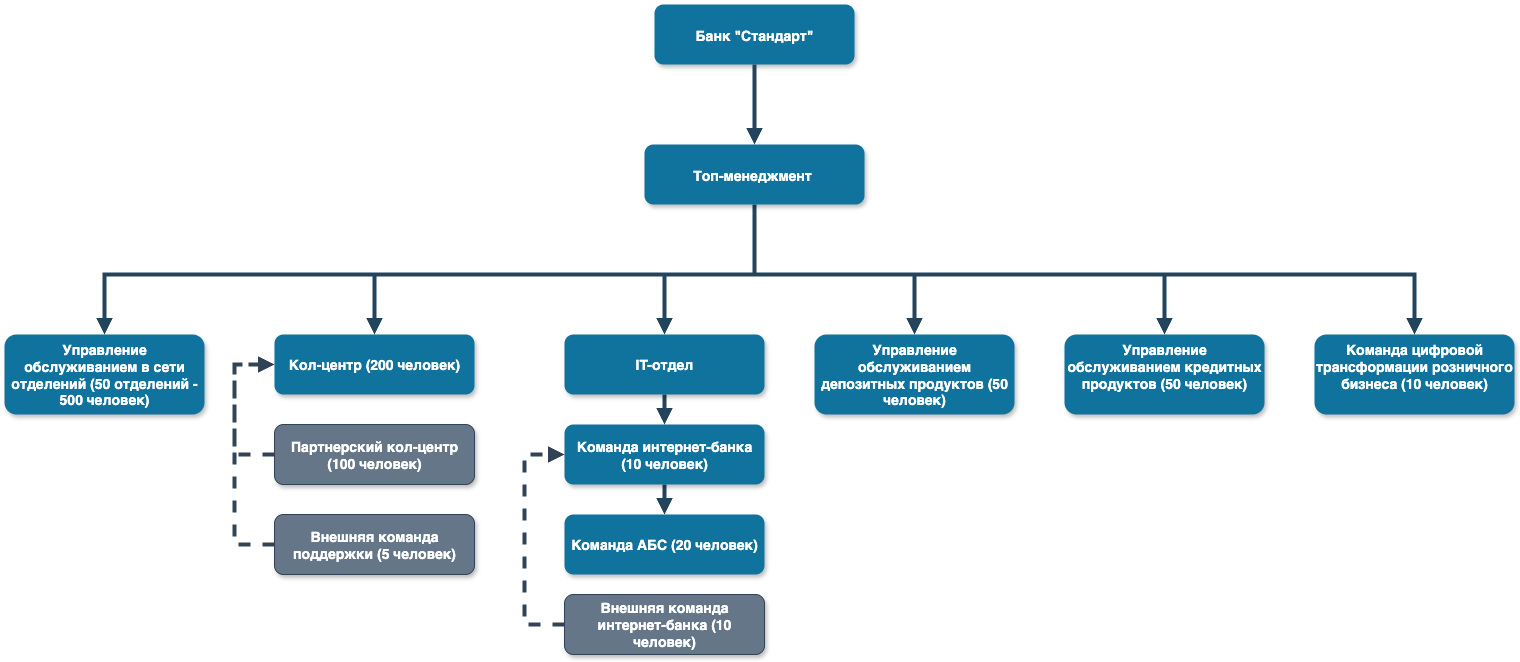

The diagram above was exported from draw.io. Its source (the exported page's mxGraphModel, read from the mxfile embedded in the PNG):
<mxGraphModel dx="1480" dy="1043" grid="1" gridSize="10" guides="1" tooltips="1" connect="1" arrows="1" fold="1" page="1" pageScale="1" pageWidth="827" pageHeight="1169" math="0" shadow="0">
  <root>
    <mxCell id="0" />
    <mxCell id="1" parent="0" />
    <mxCell id="c4EZk2OI0lp2Rh3AsvLy-10" value="Банк &quot;Стандарт&quot;" style="rounded=1;fillColor=#10739E;strokeColor=none;shadow=1;gradientColor=none;fontStyle=1;fontColor=#FFFFFF;fontSize=14;" parent="1" vertex="1">
      <mxGeometry x="950" y="140" width="200" height="60" as="geometry" />
    </mxCell>
    <mxCell id="c4EZk2OI0lp2Rh3AsvLy-16" value="Управление обслуживанием в сети отделений (50 отделений - 500 человек)" style="rounded=1;fillColor=#10739E;strokeColor=none;shadow=1;gradientColor=none;fontStyle=1;fontColor=#FFFFFF;fontSize=14;whiteSpace=wrap;html=1;verticalAlign=top;labelPosition=center;verticalLabelPosition=middle;align=center;" parent="1" vertex="1">
      <mxGeometry x="300" y="470" width="200" height="80" as="geometry" />
    </mxCell>
    <mxCell id="c4EZk2OI0lp2Rh3AsvLy-35" value="" style="edgeStyle=elbowEdgeStyle;elbow=vertical;strokeWidth=4;endArrow=block;endFill=1;fontStyle=1;strokeColor=#23445D;rounded=0;" parent="1" source="c4EZk2OI0lp2Rh3AsvLy-10" target="c4EZk2OI0lp2Rh3AsvLy-11" edge="1">
      <mxGeometry x="22" y="165.5" width="100" height="100" as="geometry">
        <mxPoint x="300" y="120" as="sourcePoint" />
        <mxPoint x="400" y="20" as="targetPoint" />
      </mxGeometry>
    </mxCell>
    <mxCell id="c4EZk2OI0lp2Rh3AsvLy-40" value="" style="edgeStyle=elbowEdgeStyle;elbow=vertical;strokeWidth=4;endArrow=block;endFill=1;fontStyle=1;strokeColor=#23445D;rounded=0;entryX=0.5;entryY=0;entryDx=0;entryDy=0;" parent="1" source="c4EZk2OI0lp2Rh3AsvLy-11" target="c4EZk2OI0lp2Rh3AsvLy-16" edge="1">
      <mxGeometry x="22" y="165.5" width="100" height="100" as="geometry">
        <mxPoint x="40" y="120" as="sourcePoint" />
        <mxPoint x="400" y="450" as="targetPoint" />
        <Array as="points">
          <mxPoint x="570" y="410" />
        </Array>
      </mxGeometry>
    </mxCell>
    <mxCell id="c4EZk2OI0lp2Rh3AsvLy-41" value="" style="edgeStyle=elbowEdgeStyle;elbow=vertical;strokeWidth=4;endArrow=block;endFill=1;fontStyle=1;strokeColor=#23445D;rounded=0;exitX=0.5;exitY=1;exitDx=0;exitDy=0;" parent="1" source="c4EZk2OI0lp2Rh3AsvLy-11" edge="1">
      <mxGeometry x="22" y="165.5" width="100" height="100" as="geometry">
        <mxPoint x="40" y="120" as="sourcePoint" />
        <mxPoint x="1210" y="470" as="targetPoint" />
        <Array as="points">
          <mxPoint x="990" y="410" />
        </Array>
      </mxGeometry>
    </mxCell>
    <mxCell id="c4EZk2OI0lp2Rh3AsvLy-49" value="" style="edgeStyle=elbowEdgeStyle;elbow=vertical;strokeWidth=4;endArrow=block;endFill=1;fontStyle=1;strokeColor=#23445D;rounded=0;" parent="1" edge="1">
      <mxGeometry x="72" y="165.5" width="100" height="100" as="geometry">
        <mxPoint x="960" y="530" as="sourcePoint" />
        <mxPoint x="960" y="560" as="targetPoint" />
      </mxGeometry>
    </mxCell>
    <mxCell id="c4EZk2OI0lp2Rh3AsvLy-50" value="" style="edgeStyle=elbowEdgeStyle;elbow=vertical;strokeWidth=4;endArrow=block;endFill=1;fontStyle=1;strokeColor=#23445D;rounded=0;" parent="1" edge="1">
      <mxGeometry x="72" y="175.5" width="100" height="100" as="geometry">
        <mxPoint x="960" y="620" as="sourcePoint" />
        <mxPoint x="960" y="650" as="targetPoint" />
      </mxGeometry>
    </mxCell>
    <mxCell id="c4EZk2OI0lp2Rh3AsvLy-57" value="" style="edgeStyle=elbowEdgeStyle;elbow=vertical;strokeWidth=4;endArrow=block;endFill=1;fontStyle=1;strokeColor=#23445D;rounded=0;" parent="1" source="c4EZk2OI0lp2Rh3AsvLy-11" edge="1">
      <mxGeometry x="22" y="165.5" width="100" height="100" as="geometry">
        <mxPoint x="40" y="120" as="sourcePoint" />
        <mxPoint x="670" y="470" as="targetPoint" />
        <Array as="points">
          <mxPoint x="670" y="410" />
        </Array>
      </mxGeometry>
    </mxCell>
    <mxCell id="c4EZk2OI0lp2Rh3AsvLy-58" value="" style="edgeStyle=elbowEdgeStyle;elbow=vertical;strokeWidth=4;endArrow=block;endFill=1;fontStyle=1;strokeColor=#23445D;rounded=0;exitX=0.5;exitY=1;exitDx=0;exitDy=0;" parent="1" source="c4EZk2OI0lp2Rh3AsvLy-11" edge="1">
      <mxGeometry x="22" y="165.5" width="100" height="100" as="geometry">
        <mxPoint x="40" y="120" as="sourcePoint" />
        <mxPoint x="960" y="470" as="targetPoint" />
        <Array as="points">
          <mxPoint x="960" y="410" />
        </Array>
      </mxGeometry>
    </mxCell>
    <mxCell id="c4EZk2OI0lp2Rh3AsvLy-63" value="IT-отдел" style="rounded=1;fillColor=#10739E;strokeColor=none;shadow=1;gradientColor=none;fontStyle=1;fontColor=#FFFFFF;fontSize=14;whiteSpace=wrap;html=1;verticalAlign=middle;labelPosition=center;verticalLabelPosition=middle;align=center;" parent="1" vertex="1">
      <mxGeometry x="860" y="470" width="200" height="60" as="geometry" />
    </mxCell>
    <mxCell id="c4EZk2OI0lp2Rh3AsvLy-64" value="Управление обслуживанием депозитных продуктов (50 человек)" style="rounded=1;fillColor=#10739E;strokeColor=none;shadow=1;gradientColor=none;fontStyle=1;fontColor=#FFFFFF;fontSize=14;whiteSpace=wrap;html=1;verticalAlign=top;labelPosition=center;verticalLabelPosition=middle;align=center;" parent="1" vertex="1">
      <mxGeometry x="1110" y="470" width="200" height="80" as="geometry" />
    </mxCell>
    <mxCell id="c4EZk2OI0lp2Rh3AsvLy-65" value="Кол-центр (200 человек)" style="rounded=1;fillColor=#10739E;strokeColor=none;shadow=1;gradientColor=none;fontStyle=1;fontColor=#FFFFFF;fontSize=14;whiteSpace=wrap;html=1;verticalAlign=middle;labelPosition=center;verticalLabelPosition=middle;align=center;" parent="1" vertex="1">
      <mxGeometry x="570" y="470" width="200" height="60" as="geometry" />
    </mxCell>
    <mxCell id="c4EZk2OI0lp2Rh3AsvLy-66" value="Команда интернет-банка (10 человек)" style="rounded=1;fillColor=#10739E;strokeColor=none;shadow=1;gradientColor=none;fontStyle=1;fontColor=#FFFFFF;fontSize=14;whiteSpace=wrap;html=1;verticalAlign=middle;labelPosition=center;verticalLabelPosition=middle;align=center;" parent="1" vertex="1">
      <mxGeometry x="860" y="560" width="200" height="60" as="geometry" />
    </mxCell>
    <mxCell id="c4EZk2OI0lp2Rh3AsvLy-67" value="Команда АБС (20 человек)" style="rounded=1;fillColor=#10739E;strokeColor=none;shadow=1;gradientColor=none;fontStyle=1;fontColor=#FFFFFF;fontSize=14;whiteSpace=wrap;html=1;verticalAlign=middle;labelPosition=center;verticalLabelPosition=middle;align=center;" parent="1" vertex="1">
      <mxGeometry x="860" y="650" width="200" height="60" as="geometry" />
    </mxCell>
    <mxCell id="c4EZk2OI0lp2Rh3AsvLy-83" value="Управление обслуживанием кредитных продуктов (50 человек)" style="rounded=1;fillColor=#10739E;strokeColor=none;shadow=1;gradientColor=none;fontStyle=1;fontColor=#FFFFFF;fontSize=14;whiteSpace=wrap;html=1;verticalAlign=top;labelPosition=center;verticalLabelPosition=middle;align=center;" parent="1" vertex="1">
      <mxGeometry x="1360" y="470" width="200" height="80" as="geometry" />
    </mxCell>
    <mxCell id="c4EZk2OI0lp2Rh3AsvLy-84" value="Команда цифровой трансформации розничного бизнеса (10 человек)" style="rounded=1;fillColor=#10739E;strokeColor=none;shadow=1;gradientColor=none;fontStyle=1;fontColor=#FFFFFF;fontSize=14;whiteSpace=wrap;html=1;verticalAlign=top;labelPosition=center;verticalLabelPosition=middle;align=center;" parent="1" vertex="1">
      <mxGeometry x="1610" y="470" width="200" height="80" as="geometry" />
    </mxCell>
    <mxCell id="c4EZk2OI0lp2Rh3AsvLy-85" value="" style="edgeStyle=elbowEdgeStyle;elbow=vertical;strokeWidth=4;endArrow=block;endFill=1;fontStyle=1;strokeColor=#23445D;rounded=0;entryX=0.5;entryY=0;entryDx=0;entryDy=0;exitX=0.5;exitY=1;exitDx=0;exitDy=0;" parent="1" source="c4EZk2OI0lp2Rh3AsvLy-11" target="c4EZk2OI0lp2Rh3AsvLy-83" edge="1">
      <mxGeometry x="22" y="165.5" width="100" height="100" as="geometry">
        <mxPoint x="790" y="260" as="sourcePoint" />
        <mxPoint x="1660" y="610" as="targetPoint" />
        <Array as="points">
          <mxPoint x="1100" y="410" />
        </Array>
      </mxGeometry>
    </mxCell>
    <mxCell id="c4EZk2OI0lp2Rh3AsvLy-86" value="" style="edgeStyle=elbowEdgeStyle;elbow=vertical;strokeWidth=4;endArrow=block;endFill=1;fontStyle=1;strokeColor=#23445D;rounded=0;entryX=0.5;entryY=0;entryDx=0;entryDy=0;exitX=0.5;exitY=1;exitDx=0;exitDy=0;" parent="1" source="c4EZk2OI0lp2Rh3AsvLy-11" target="c4EZk2OI0lp2Rh3AsvLy-84" edge="1">
      <mxGeometry x="22" y="165.5" width="100" height="100" as="geometry">
        <mxPoint x="1420" y="380" as="sourcePoint" />
        <mxPoint x="1840" y="590" as="targetPoint" />
        <Array as="points">
          <mxPoint x="1550" y="410" />
        </Array>
      </mxGeometry>
    </mxCell>
    <mxCell id="c4EZk2OI0lp2Rh3AsvLy-87" value="Внешняя команда интернет-банка (10 человек)" style="rounded=1;fillColor=#647687;strokeColor=#314354;shadow=1;fontStyle=1;fontColor=#ffffff;fontSize=14;labelBackgroundColor=none;whiteSpace=wrap;html=1" parent="1" vertex="1">
      <mxGeometry x="860" y="730" width="200" height="60" as="geometry" />
    </mxCell>
    <mxCell id="c4EZk2OI0lp2Rh3AsvLy-88" value="" style="edgeStyle=elbowEdgeStyle;elbow=vertical;strokeWidth=4;endArrow=block;endFill=1;fontStyle=1;dashed=1;strokeColor=#314354;rounded=0;exitX=0;exitY=0.5;exitDx=0;exitDy=0;entryX=0;entryY=0.5;entryDx=0;entryDy=0;fillColor=#647687;" parent="1" source="c4EZk2OI0lp2Rh3AsvLy-87" target="c4EZk2OI0lp2Rh3AsvLy-66" edge="1">
      <mxGeometry x="22" y="165.5" width="100" height="100" as="geometry">
        <mxPoint x="960" y="1000" as="sourcePoint" />
        <mxPoint x="1260" y="940" as="targetPoint" />
        <Array as="points">
          <mxPoint x="820" y="780" />
        </Array>
      </mxGeometry>
    </mxCell>
    <mxCell id="c4EZk2OI0lp2Rh3AsvLy-91" value="Внешняя команда поддержки (5 человек)" style="rounded=1;fillColor=#647687;strokeColor=#314354;shadow=1;fontStyle=1;fontColor=#ffffff;fontSize=14;labelBackgroundColor=none;whiteSpace=wrap;html=1" parent="1" vertex="1">
      <mxGeometry x="570" y="650" width="200" height="60" as="geometry" />
    </mxCell>
    <mxCell id="c4EZk2OI0lp2Rh3AsvLy-93" value="" style="edgeStyle=elbowEdgeStyle;elbow=vertical;strokeWidth=4;endArrow=block;endFill=1;fontStyle=1;dashed=1;strokeColor=#314354;rounded=0;exitX=0;exitY=0.5;exitDx=0;exitDy=0;entryX=0;entryY=0.5;entryDx=0;entryDy=0;fillColor=#647687;" parent="1" source="c4EZk2OI0lp2Rh3AsvLy-91" target="c4EZk2OI0lp2Rh3AsvLy-65" edge="1">
      <mxGeometry x="22" y="165.5" width="100" height="100" as="geometry">
        <mxPoint x="520" y="1250" as="sourcePoint" />
        <mxPoint x="520" y="840" as="targetPoint" />
        <Array as="points">
          <mxPoint x="530" y="770" />
        </Array>
      </mxGeometry>
    </mxCell>
    <mxCell id="c4EZk2OI0lp2Rh3AsvLy-94" value="Партнерский кол-центр (100 человек)" style="rounded=1;fillColor=#647687;strokeColor=#314354;shadow=1;fontStyle=1;fontColor=#ffffff;fontSize=14;labelBackgroundColor=none;whiteSpace=wrap;html=1" parent="1" vertex="1">
      <mxGeometry x="570" y="560" width="200" height="60" as="geometry" />
    </mxCell>
    <mxCell id="c4EZk2OI0lp2Rh3AsvLy-95" value="" style="edgeStyle=elbowEdgeStyle;elbow=vertical;strokeWidth=4;endArrow=block;endFill=1;fontStyle=1;dashed=1;strokeColor=#314354;rounded=0;exitX=0;exitY=0.5;exitDx=0;exitDy=0;entryX=0;entryY=0.5;entryDx=0;entryDy=0;fillColor=#647687;" parent="1" source="c4EZk2OI0lp2Rh3AsvLy-94" target="c4EZk2OI0lp2Rh3AsvLy-65" edge="1">
      <mxGeometry x="22" y="165.5" width="100" height="100" as="geometry">
        <mxPoint x="570" y="1250" as="sourcePoint" />
        <mxPoint x="570" y="840" as="targetPoint" />
        <Array as="points">
          <mxPoint x="530" y="1020" />
        </Array>
      </mxGeometry>
    </mxCell>
    <mxCell id="DbVgP95x4zuJVxRZpTHA-1" value="" style="edgeStyle=elbowEdgeStyle;elbow=vertical;strokeWidth=4;endArrow=block;endFill=1;fontStyle=1;strokeColor=#23445D;rounded=0;entryX=0.5;entryY=0;entryDx=0;entryDy=0;" parent="1" target="c4EZk2OI0lp2Rh3AsvLy-11" edge="1">
      <mxGeometry x="22" y="165.5" width="100" height="100" as="geometry">
        <mxPoint x="1050" y="260" as="sourcePoint" />
        <mxPoint x="1720" y="470" as="targetPoint" />
        <Array as="points" />
      </mxGeometry>
    </mxCell>
    <mxCell id="c4EZk2OI0lp2Rh3AsvLy-11" value="Топ-менеджмент " style="rounded=1;fillColor=#10739E;strokeColor=none;shadow=1;gradientColor=none;fontStyle=1;fontColor=#FFFFFF;fontSize=14;" parent="1" vertex="1">
      <mxGeometry x="940" y="280" width="220" height="60" as="geometry" />
    </mxCell>
  </root>
</mxGraphModel>